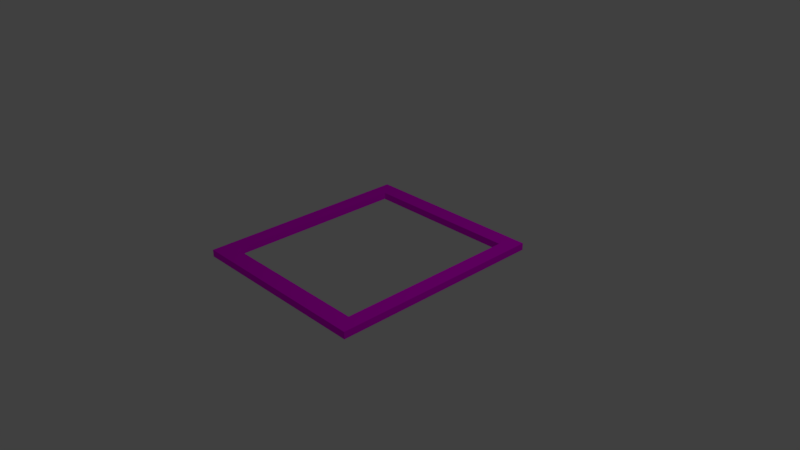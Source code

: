 # Source: Frame2.blend  (saved by Blender 2.79.0; exported with 4.5.12 LTS)
import bpy
from mathutils import Matrix  # noqa: F401  (used for matrix-valued properties, if any)

bpy.ops.wm.read_factory_settings(use_empty=True)
scene = bpy.context.scene
scene.name = 'Scene'

# ---- collections
col_collection_1 = bpy.data.collections.new('Collection 1'); scene.collection.children.link(col_collection_1)

# ---- images (referenced by path relative to the original .blend; pixels are not part of the script)
import os
ASSET_DIR = os.environ.get("B2B_ASSET_DIR", "")  # directory of the original .blend (textures are referenced by path, not embedded)
HERE = os.path.dirname(os.path.abspath(__file__))  # packed textures are extracted next to this script under _unpacked/

def load_image(name, relpath, width, height, colorspace="sRGB"):
    """Load a texture the original file referenced (path relative to the .blend, or extracted next to this script)."""
    p = next((c for c in (os.path.join(HERE, relpath), os.path.join(ASSET_DIR, relpath)) if relpath and os.path.exists(c)), "")
    if p:
        img = bpy.data.images.load(p, check_existing=True)
        img.name = name
    else:  # same state as the original file: an image datablock whose file is absent (Cycles renders it pink)
        img = bpy.data.images.new(name, width, height)
        img.source = "FILE"
        img.filepath = "//" + (relpath or name)
    img.colorspace_settings.name = colorspace
    return img
img_wood_jpg = load_image('Wood.jpg', 'Images/Wood.jpg', 1024, 1024, 'sRGB')

# ---- materials (node trees are filled in below, after node groups)
mat_wood = bpy.data.materials.new('Wood')
mat_wood.alpha_threshold = 0.0
mat_wood.roughness = 0.5
mat_wood.line_color = (0.0, 0.0, 0.0, 1.0)

# ---- material node trees
mat_wood.use_nodes = True; mat_wood.node_tree.nodes.clear()
_N = mat_wood.node_tree.nodes; _L = mat_wood.node_tree.links
n0 = _N.new('ShaderNodeOutputMaterial'); n0.name = 'Material Output'; n0.location = (300, 300)
n1 = _N.new('ShaderNodeBsdfDiffuse'); n1.name = 'Diffuse BSDF'; n1.location = (10, 300)
n2 = _N.new('ShaderNodeTexImage'); n2.name = 'Image Texture'; n2.location = (-180, 300)
n2.width = 140
n2.image = img_wood_jpg
n3 = _N.new('ShaderNodeTexCoord'); n3.name = 'Texture Coordinate'; n3.location = (-370, 300)
_L.new(n1.outputs[0], n0.inputs[0])
_L.new(n2.outputs[0], n1.inputs[0])
_L.new(n3.outputs[2], n2.inputs[0])
n0.is_active_output = True

# ---- world
world_world = bpy.data.worlds.new('World'); scene.world = world_world
world_world.color = (0.05088, 0.05088, 0.05088)
world_world.use_sun_shadow = False
world_world.sun_shadow_jitter_overblur = 0.0
world_world.cycles.sampling_method = 'MANUAL'

# ---- cameras
cam_camera = bpy.data.cameras.new('Camera')
cam_camera.clip_end = 100.0
cam_camera.lens = 35.0
cam_camera.sensor_width = 32.0
cam_camera.sensor_height = 18.0
cam_camera.ortho_scale = 7.314
cam_camera.dof.focus_distance = 0.0

# ---- lights
light_lamp = bpy.data.lights.new('Lamp', 'POINT')
light_lamp.transmission_factor = 0.0
light_lamp.cutoff_distance = 30.0
light_lamp.energy = 100.0
light_lamp.shadow_buffer_clip_start = 1.001
light_lamp.shadow_soft_size = 0.1
light_lamp.shadow_maximum_resolution = 0.006
light_lamp.use_absolute_resolution = True

# ---- meshes
me_cube = bpy.data.meshes.new('Cube')
me_cube.from_pydata([(1.0, 1.0, -1.0), (1.0, -1.0, -1.0), (-1.0, -1.0, -1.0), (-1.0, 1.0, -1.0), (1.0, 1.0, 1.0), (1.0, -1.0, 1.0), (-1.0, -1.0, 1.0), (-1.0, 1.0, 1.0), (-0.8431, 0.8431, 1.0), (-0.8431, 0.8431, -1.0), (-0.8431, -0.8431, 1.0), (-0.8431, -0.8431, -1.0), (0.8431, 0.8431, 1.0), (0.8431, 0.8431, -1.0), (0.8431, -0.8431, 1.0), (0.8431, -0.8431, -1.0), (0.8431, -0.4082, -1.0)], [], [(0, 1, 16, 13, 9, 11, 2, 3), (4, 7, 6, 10, 8, 12), (0, 4, 5, 1), (1, 5, 6, 2), (2, 6, 7, 3), (4, 0, 3, 7), (2, 11, 15, 16, 1), (15, 14, 12, 13, 16), (9, 8, 10, 11), (8, 9, 13, 12), (12, 14, 10, 6, 5, 4), (11, 10, 14, 15)])
_uv = me_cube.uv_layers.new(name='UVMap')
_uv.uv.foreach_set('vector', [2.156e-08, 0.5426, 0.1809, 0.5426, 0.1273, 0.5639, 0.01419, 0.5639, 0.01419, 0.7926, 0.1667, 0.7926, 0.1809, 0.8139, 0.0, 0.8139, 0.5426, 0.0, 0.5426, 0.2713, 0.3617, 0.2713, 0.3759, 0.25, 0.5284, 0.25, 0.5284, 0.02129, 0.3617, 0.5426, 0.1809, 0.5426, 0.1809, 0.2713, 0.3617, 0.2713, 0.1809, 0.2713, 0.1809, 7.276e-08, 0.3617, 0.0, 0.3617, 0.2713, 0.1809, 0.2713, 5.929e-08, 0.2713, 0.0, 1.698e-07, 0.1809, 0.0, 0.0, 0.2713, 0.1809, 0.2713, 0.1809, 0.5426, 2.695e-08, 0.5426, 0.1809, 0.8139, 0.1667, 0.7926, 0.1667, 0.5639, 0.1273, 0.5639, 0.1809, 0.5426, 0.5142, 0.2713, 0.5142, 0.5426, 0.3617, 0.5426, 0.3617, 0.2713, 0.4749, 0.2713, 0.6667, 0.2713, 0.6667, 0.5426, 0.5142, 0.5426, 0.5142, 0.2713, 0.1809, 0.8139, 0.1809, 0.5426, 0.3333, 0.5426, 0.3333, 0.8139, 0.5284, 0.02129, 0.3759, 0.02129, 0.3759, 0.25, 0.3617, 0.2713, 0.3617, 8.085e-08, 0.5426, 0.0, 0.5142, 0.8139, 0.5142, 0.5426, 0.6667, 0.5426, 0.6667, 0.8139])
me_cube.materials.append(mat_wood)
me_cube.use_remesh_preserve_volume = False
me_cube.use_remesh_preserve_attributes = False
me_cube.use_mirror_vertex_groups = False
me_cube.update()

# ---- objects
ob_lamp = bpy.data.objects.new('Lamp', light_lamp)
ob_camera = bpy.data.objects.new('Camera', cam_camera)
ob_cube = bpy.data.objects.new('Cube', me_cube)

# ---- transforms, parenting, visibility, modifiers, constraints
ob_lamp.location = (4.076, 1.005, 5.904)
ob_lamp.rotation_euler = (0.6503, 0.05522, 1.866)
ob_lamp.lock_rotations_4d = False
ob_lamp.empty_display_type = 'ARROWS'
ob_lamp.color = (0.0, 0.0, 0.0, 0.0)
ob_lamp.lineart.crease_threshold = 0.0
ob_camera.location = (7.481, -6.508, 5.344)
ob_camera.rotation_euler = (1.109, 0.0, 0.8149)
ob_camera.lock_rotations_4d = False
ob_camera.empty_display_type = 'ARROWS'
ob_camera.color = (0.0, 0.0, 0.0, 0.0)
ob_camera.display_type = 'WIRE'
ob_camera.lineart.crease_threshold = 0.0
ob_cube.location = (0.0, 0.0, 0.05778)
ob_cube.scale = (1.294, 1.504, 0.04818)
ob_cube.lock_rotations_4d = False
ob_cube.empty_display_type = 'ARROWS'
ob_cube.lineart.crease_threshold = 0.0

# ---- collection membership
col_collection_1.objects.link(ob_lamp)
col_collection_1.objects.link(ob_camera)
col_collection_1.objects.link(ob_cube)

# ---- scene / render settings (as saved in the file)
scene.camera = ob_camera
scene.frame_start = 1; scene.frame_end = 250; scene.frame_set(1)
scene.render.engine = 'CYCLES'
scene.render.resolution_percentage = 50
scene.render.dither_intensity = 0.0
scene.cycles.use_denoising = False
scene.cycles.samples = 128
scene.cycles.sampling_pattern = 'TABULATED_SOBOL'
scene.cycles.use_adaptive_sampling = False
scene.cycles.use_light_tree = False
scene.cycles.blur_glossy = 0.0
scene.cycles.sample_clamp_indirect = 0.0
scene.view_settings.view_transform = 'Standard'
bpy.context.view_layer.update()
